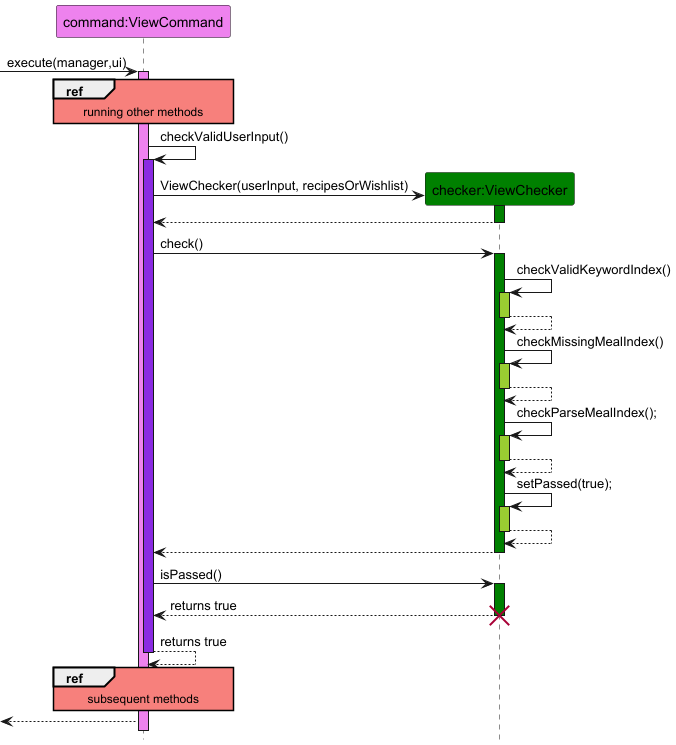

The diagram above was rendered by PlantUML. Its source (embedded in the PNG):
@startuml

hide footbox
skinparam sequenceReferenceBackgroundColor #f7807c

participant "command:ViewCommand" as ViewCommand #Violet
participant "checker:ViewChecker" as ViewChecker #Green

-> ViewCommand : execute(manager,ui)
activate ViewCommand #Violet
ref over ViewCommand
running other methods
end
ViewCommand -> ViewCommand : checkValidUserInput()
activate ViewCommand #BlueViolet
Create ViewChecker
ViewCommand -> ViewChecker : ViewChecker(userInput, recipesOrWishlist)
activate ViewChecker #Green
ViewChecker --> ViewCommand
deactivate ViewChecker
ViewCommand -> ViewChecker : check()
activate ViewChecker #Green
ViewChecker -> ViewChecker : checkValidKeywordIndex()
activate ViewChecker #Yellowgreen
ViewChecker --> ViewChecker
deactivate ViewChecker
ViewChecker -> ViewChecker : checkMissingMealIndex()
activate ViewChecker #Yellowgreen
ViewChecker --> ViewChecker
deactivate ViewChecker
ViewChecker -> ViewChecker : checkParseMealIndex();
activate ViewChecker #Yellowgreen
ViewChecker --> ViewChecker
deactivate ViewChecker
ViewChecker -> ViewChecker : setPassed(true);
activate ViewChecker #Yellowgreen
ViewChecker --> ViewChecker
deactivate ViewChecker
ViewChecker --> ViewCommand
deactivate ViewChecker
ViewCommand -> ViewChecker : isPassed()
activate ViewChecker #Green
ViewChecker --> ViewCommand : returns true
deactivate ViewChecker
destroy ViewChecker
ViewCommand --> ViewCommand : returns true
deactivate ViewCommand
ref over ViewCommand
subsequent methods
end
<-- ViewCommand
@enduml